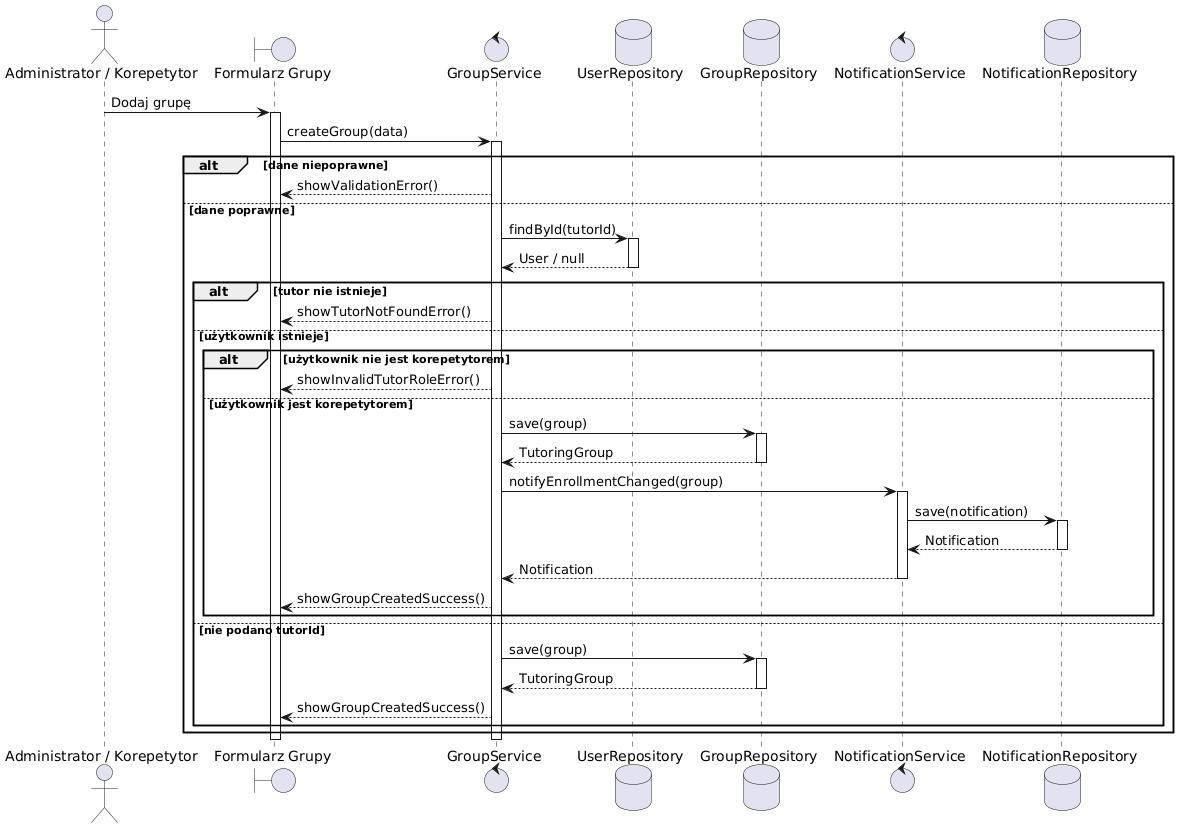

The diagram above was rendered by PlantUML. Its source (embedded in the PNG):
@startuml
actor "Administrator / Korepetytor" as User
boundary "Formularz Grupy" as Form
control "GroupService" as GroupService
database "UserRepository" as UserRepository
database "GroupRepository" as GroupRepository
control "NotificationService" as NotificationService
database "NotificationRepository" as NotificationRepository

User -> Form: Dodaj grupę
activate Form

Form -> GroupService: createGroup(data)
activate GroupService

alt dane niepoprawne
GroupService --> Form: showValidationError()
else dane poprawne

GroupService -> UserRepository: findById(tutorId)
activate UserRepository
UserRepository --> GroupService: User / null
deactivate UserRepository

alt tutor nie istnieje
GroupService --> Form: showTutorNotFoundError()

else użytkownik istnieje

alt użytkownik nie jest korepetytorem
GroupService --> Form: showInvalidTutorRoleError()

else użytkownik jest korepetytorem
GroupService -> GroupRepository: save(group)
activate GroupRepository
GroupRepository --> GroupService: TutoringGroup
deactivate GroupRepository

GroupService -> NotificationService: notifyEnrollmentChanged(group)
activate NotificationService

NotificationService -> NotificationRepository: save(notification)
activate NotificationRepository
NotificationRepository --> NotificationService: Notification
deactivate NotificationRepository

NotificationService --> GroupService: Notification
deactivate NotificationService

GroupService --> Form: showGroupCreatedSuccess()
end

else nie podano tutorId
GroupService -> GroupRepository: save(group)
activate GroupRepository
GroupRepository --> GroupService: TutoringGroup
deactivate GroupRepository

GroupService --> Form: showGroupCreatedSuccess()
end
end

deactivate GroupService
deactivate Form
@enduml